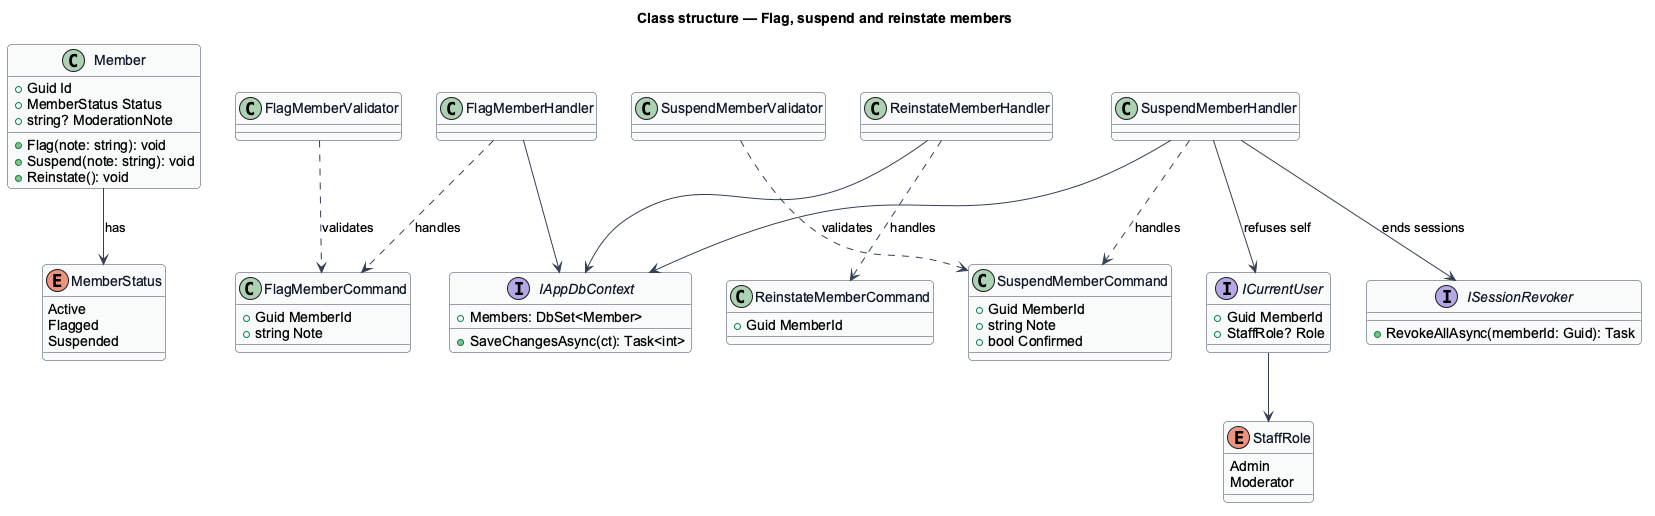

The diagram above was rendered by PlantUML. Its source (embedded in the PNG):
@startuml
skinparam backgroundColor #FFFFFF
skinparam shadowing false
skinparam roundcorner 8
skinparam defaultFontName Arial
skinparam ArrowColor #344054
skinparam class {
  BorderColor #344054
  FontColor #101828
  BackgroundColor #F9FAFB
}
title Class structure — Flag, suspend and reinstate members

enum MemberStatus {
  Active
  Flagged
  Suspended
}
class Member {
  +Guid Id
  +MemberStatus Status
  +string? ModerationNote
  +Flag(note: string): void
  +Suspend(note: string): void
  +Reinstate(): void
}
class FlagMemberCommand {
  +Guid MemberId
  +string Note
}
class SuspendMemberCommand {
  +Guid MemberId
  +string Note
  +bool Confirmed
}
class ReinstateMemberCommand {
  +Guid MemberId
}
class FlagMemberValidator
class SuspendMemberValidator
class FlagMemberHandler
class SuspendMemberHandler
class ReinstateMemberHandler
interface ICurrentUser {
  +Guid MemberId
  +StaffRole? Role
}
interface ISessionRevoker {
  +RevokeAllAsync(memberId: Guid): Task
}
interface IAppDbContext {
  +Members: DbSet<Member>
  +SaveChangesAsync(ct): Task<int>
}
enum StaffRole {
  Admin
  Moderator
}
Member --> MemberStatus : has
FlagMemberValidator ..> FlagMemberCommand : validates
SuspendMemberValidator ..> SuspendMemberCommand : validates
FlagMemberHandler ..> FlagMemberCommand : handles
SuspendMemberHandler ..> SuspendMemberCommand : handles
ReinstateMemberHandler ..> ReinstateMemberCommand : handles
SuspendMemberHandler --> ICurrentUser : refuses self
SuspendMemberHandler --> ISessionRevoker : ends sessions
FlagMemberHandler --> IAppDbContext
SuspendMemberHandler --> IAppDbContext
ReinstateMemberHandler --> IAppDbContext
ICurrentUser --> StaffRole
@enduml